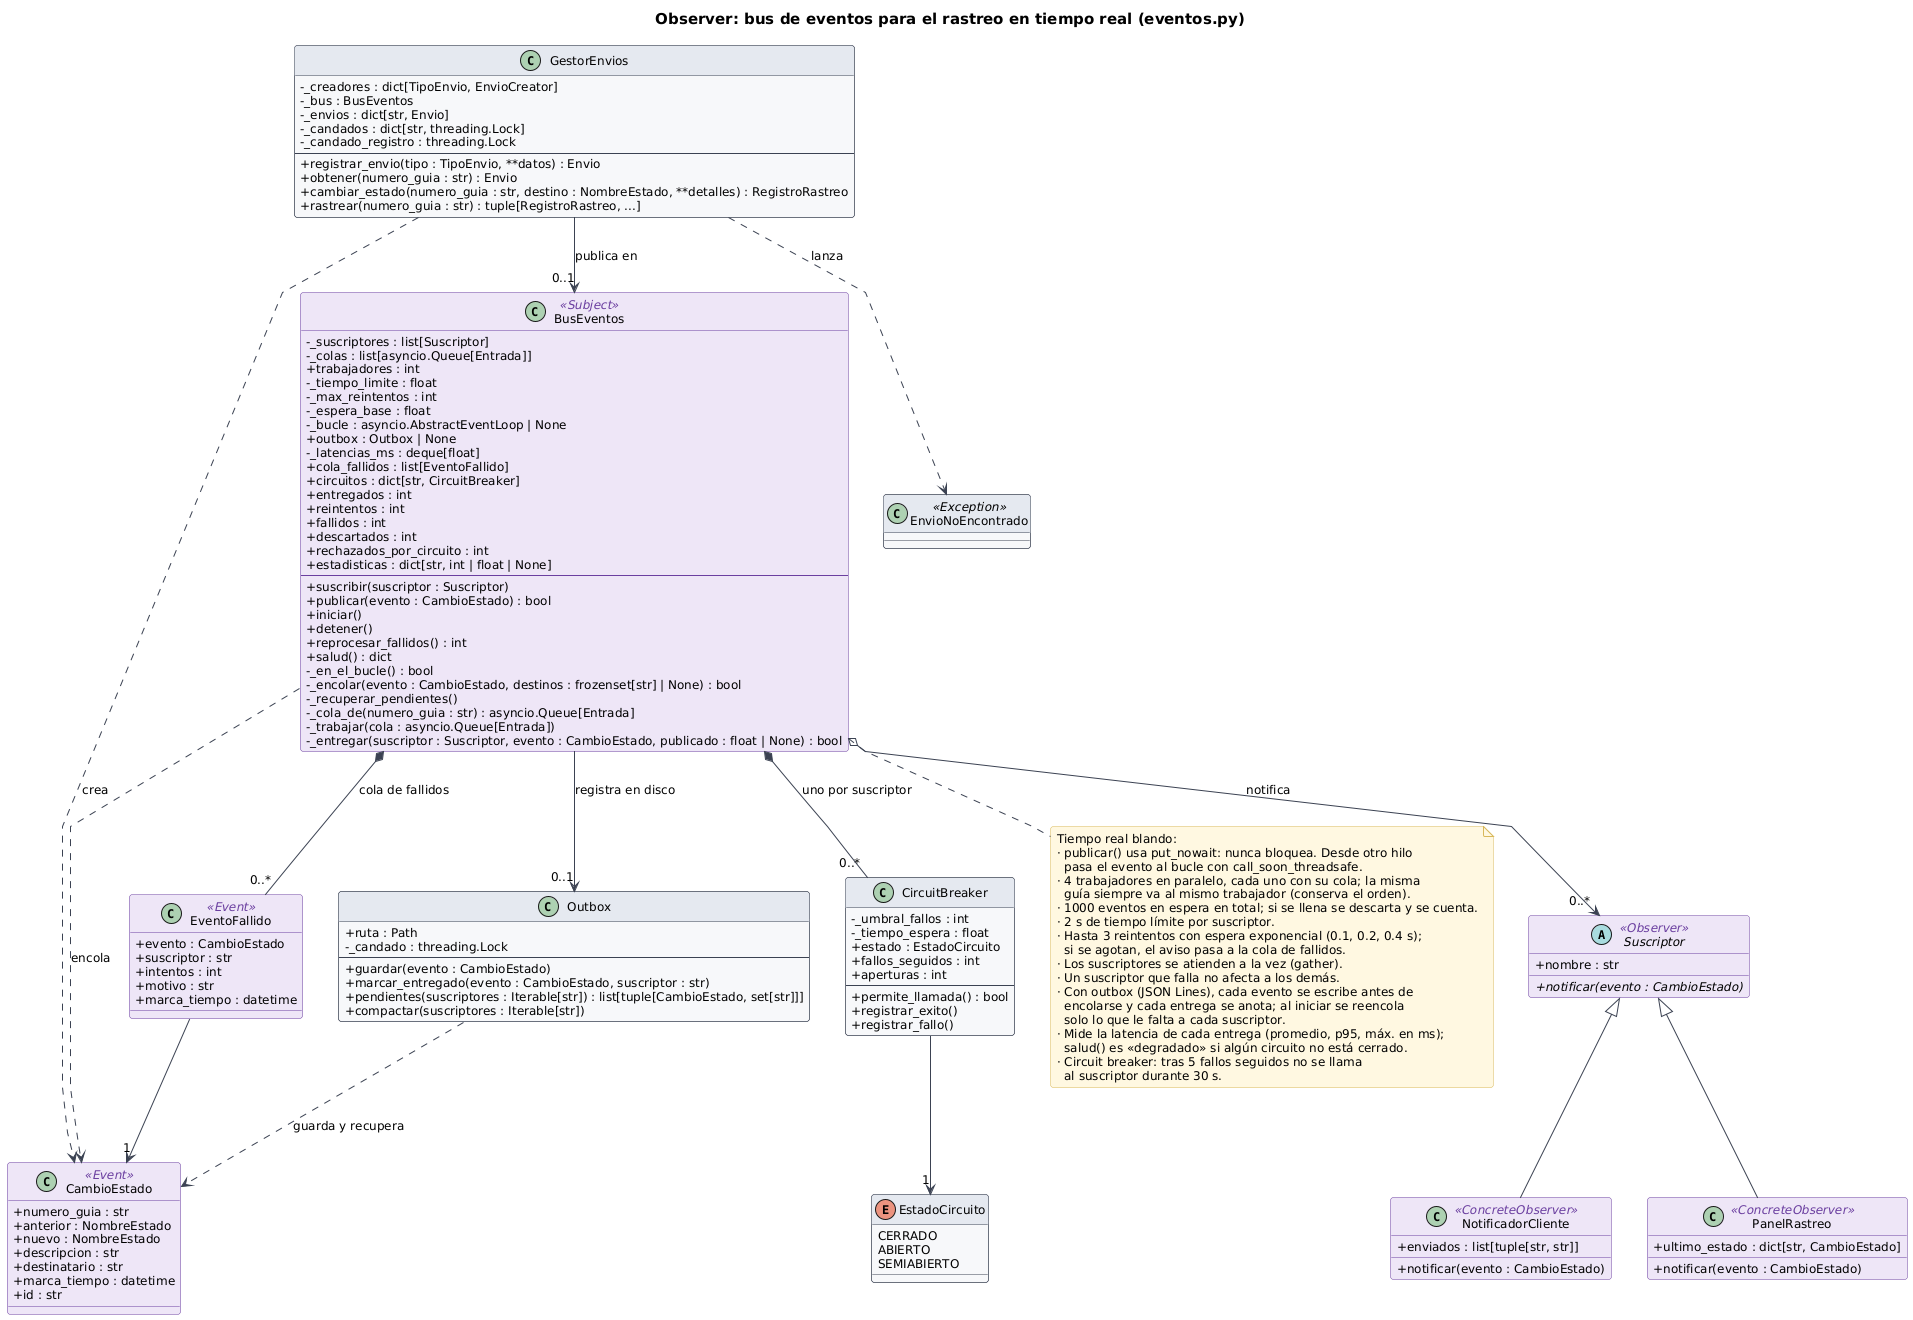

The diagram above was rendered by PlantUML. Its source (embedded in the PNG):
@startuml observer
!include estilo.iuml
title Observer: bus de eventos para el rastreo en tiempo real (eventos.py)
skinparam linetype polyline

class BusEventos <<Subject>> {
  -_suscriptores : list[Suscriptor]
  -_colas : list[asyncio.Queue[Entrada]]
  +trabajadores : int
  -_tiempo_limite : float
  -_max_reintentos : int
  -_espera_base : float
  -_bucle : asyncio.AbstractEventLoop | None
  +outbox : Outbox | None
  -_latencias_ms : deque[float]
  +cola_fallidos : list[EventoFallido]
  +circuitos : dict[str, CircuitBreaker]
  +entregados : int
  +reintentos : int
  +fallidos : int
  +descartados : int
  +rechazados_por_circuito : int
  +estadisticas : dict[str, int | float | None]
  --
  +suscribir(suscriptor : Suscriptor)
  +publicar(evento : CambioEstado) : bool
  +iniciar()
  +detener()
  +reprocesar_fallidos() : int
  +salud() : dict
  -_en_el_bucle() : bool
  -_encolar(evento : CambioEstado, destinos : frozenset[str] | None) : bool
  -_recuperar_pendientes()
  -_cola_de(numero_guia : str) : asyncio.Queue[Entrada]
  -_trabajar(cola : asyncio.Queue[Entrada])
  -_entregar(suscriptor : Suscriptor, evento : CambioEstado, publicado : float | None) : bool
}
class CircuitBreaker {
  -_umbral_fallos : int
  -_tiempo_espera : float
  +estado : EstadoCircuito
  +fallos_seguidos : int
  +aperturas : int
  --
  +permite_llamada() : bool
  +registrar_exito()
  +registrar_fallo()
}
enum EstadoCircuito {
  CERRADO
  ABIERTO
  SEMIABIERTO
}
class EventoFallido <<Event>> {
  +evento : CambioEstado
  +suscriptor : str
  +intentos : int
  +motivo : str
  +marca_tiempo : datetime
}
abstract class Suscriptor <<Observer>> {
  +nombre : str
  +{abstract} notificar(evento : CambioEstado)
}
class NotificadorCliente <<ConcreteObserver>> {
  +enviados : list[tuple[str, str]]
  +notificar(evento : CambioEstado)
}
class PanelRastreo <<ConcreteObserver>> {
  +ultimo_estado : dict[str, CambioEstado]
  +notificar(evento : CambioEstado)
}
class CambioEstado <<Event>> {
  +numero_guia : str
  +anterior : NombreEstado
  +nuevo : NombreEstado
  +descripcion : str
  +destinatario : str
  +marca_tiempo : datetime
  +id : str
}
class Outbox {
  +ruta : Path
  -_candado : threading.Lock
  --
  +guardar(evento : CambioEstado)
  +marcar_entregado(evento : CambioEstado, suscriptor : str)
  +pendientes(suscriptores : Iterable[str]) : list[tuple[CambioEstado, set[str]]]
  +compactar(suscriptores : Iterable[str])
}
class GestorEnvios {
  -_creadores : dict[TipoEnvio, EnvioCreator]
  -_bus : BusEventos
  -_envios : dict[str, Envio]
  -_candados : dict[str, threading.Lock]
  -_candado_registro : threading.Lock
  --
  +registrar_envio(tipo : TipoEnvio, **datos) : Envio
  +obtener(numero_guia : str) : Envio
  +cambiar_estado(numero_guia : str, destino : NombreEstado, **detalles) : RegistroRastreo
  +rastrear(numero_guia : str) : tuple[RegistroRastreo, ...]
}

class EnvioNoEncontrado <<Exception>>
GestorEnvios ..> EnvioNoEncontrado : lanza
BusEventos o--> "0..*" Suscriptor : notifica
Suscriptor <|-- NotificadorCliente
Suscriptor <|-- PanelRastreo
GestorEnvios --> "0..1" BusEventos : publica en
GestorEnvios ..> CambioEstado : crea
BusEventos ..> CambioEstado : encola
BusEventos *-- "0..*" EventoFallido : cola de fallidos
EventoFallido --> "1" CambioEstado
BusEventos *-- "0..*" CircuitBreaker : uno por suscriptor
CircuitBreaker --> "1" EstadoCircuito
BusEventos --> "0..1" Outbox : registra en disco
Outbox ..> CambioEstado : guarda y recupera

note bottom of BusEventos
  Tiempo real blando:
  · publicar() usa put_nowait: nunca bloquea. Desde otro hilo
    pasa el evento al bucle con call_soon_threadsafe.
  · 4 trabajadores en paralelo, cada uno con su cola; la misma
    guía siempre va al mismo trabajador (conserva el orden).
  · 1000 eventos en espera en total; si se llena se descarta y se cuenta.
  · 2 s de tiempo límite por suscriptor.
  · Hasta 3 reintentos con espera exponencial (0.1, 0.2, 0.4 s);
    si se agotan, el aviso pasa a la cola de fallidos.
  · Los suscriptores se atienden a la vez (gather).
  · Un suscriptor que falla no afecta a los demás.
  · Con outbox (JSON Lines), cada evento se escribe antes de
    encolarse y cada entrega se anota; al iniciar se reencola
    solo lo que le falta a cada suscriptor.
  · Mide la latencia de cada entrega (promedio, p95, máx. en ms);
    salud() es «degradado» si algún circuito no está cerrado.
  · Circuit breaker: tras 5 fallos seguidos no se llama
    al suscriptor durante 30 s.
end note
@enduml